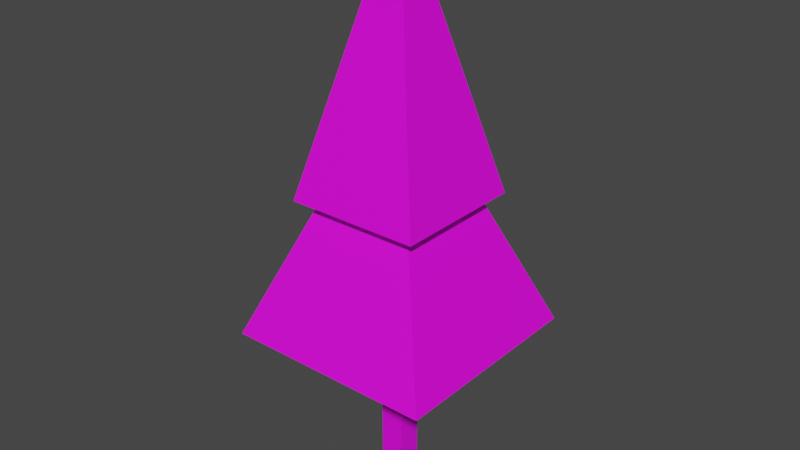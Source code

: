 # Source: pinetree.blend  (saved by Blender 2.93.21; exported with 4.5.12 LTS)
import bpy
from mathutils import Matrix  # noqa: F401  (used for matrix-valued properties, if any)

bpy.ops.wm.read_factory_settings(use_empty=True)
scene = bpy.context.scene
scene.name = 'Scene'

# ---- collections
col_collection = bpy.data.collections.new('Collection'); scene.collection.children.link(col_collection)

# ---- images (referenced by path relative to the original .blend; pixels are not part of the script)
import os
ASSET_DIR = os.environ.get("B2B_ASSET_DIR", "")  # directory of the original .blend (textures are referenced by path, not embedded)
HERE = os.path.dirname(os.path.abspath(__file__))  # packed textures are extracted next to this script under _unpacked/

def load_image(name, relpath, width, height, colorspace="sRGB"):
    """Load a texture the original file referenced (path relative to the .blend, or extracted next to this script)."""
    p = next((c for c in (os.path.join(HERE, relpath), os.path.join(ASSET_DIR, relpath)) if relpath and os.path.exists(c)), "")
    if p:
        img = bpy.data.images.load(p, check_existing=True)
        img.name = name
    else:  # same state as the original file: an image datablock whose file is absent (Cycles renders it pink)
        img = bpy.data.images.new(name, width, height)
        img.source = "FILE"
        img.filepath = "//" + (relpath or name)
    img.colorspace_settings.name = colorspace
    return img
img_treetexture = load_image('TreeTexture', 'TreeTexture.png', 1024, 1024, 'sRGB')

# ---- materials (node trees are filled in below, after node groups)
mat_treematerial = bpy.data.materials.new('TreeMaterial')
mat_treematerial.use_transparent_shadow = False

# ---- material node trees
mat_treematerial.use_nodes = True; mat_treematerial.node_tree.nodes.clear()
_N = mat_treematerial.node_tree.nodes; _L = mat_treematerial.node_tree.links
n0 = _N.new('ShaderNodeBsdfPrincipled'); n0.name = 'Principled BSDF'; n0.location = (10, 300)
n0.distribution = 'GGX'
n0.subsurface_method = 'BURLEY'
n0.inputs[3].default_value = 1.45
n0.inputs[27].default_value = (0.0, 0.0, 0.0, 1.0)
n0.inputs[28].default_value = 1.0
n1 = _N.new('ShaderNodeOutputMaterial'); n1.name = 'Material Output'; n1.location = (300, 300)
n2 = _N.new('ShaderNodeTexImage'); n2.name = 'Image Texture'; n2.location = (-280, 280)
n2.image = img_treetexture
_L.new(n0.outputs[0], n1.inputs[0])
_L.new(n2.outputs[0], n0.inputs[0])
n1.is_active_output = True

# ---- world
world_world = bpy.data.worlds.new('World'); scene.world = world_world
world_world.use_nodes = True; world_world.node_tree.nodes.clear()
_N = world_world.node_tree.nodes; _L = world_world.node_tree.links
n0 = _N.new('ShaderNodeOutputWorld'); n0.name = 'World Output'; n0.location = (300, 300)
n1 = _N.new('ShaderNodeBackground'); n1.name = 'Background'; n1.location = (10, 300)
n1.inputs[0].default_value = (0.05088, 0.05088, 0.05088, 1.0)
_L.new(n1.outputs[0], n0.inputs[0])
n0.is_active_output = True
world_world.color = (0.05088, 0.05088, 0.05088)
world_world.use_sun_shadow = False
world_world.sun_shadow_jitter_overblur = 0.0

# ---- meshes
me_tree = bpy.data.meshes.new('Tree')
me_tree.from_pydata([(-0.007002, -0.007002, -0.0007681), (-0.007002, -0.007002, 0.2927), (-0.007002, 0.007002, -0.0007681), (-0.007002, 0.007002, 0.2927), (0.007002, -0.007002, -0.0007681), (0.007002, -0.007002, 0.2927), (0.007002, 0.007002, -0.0007681), (0.007002, 0.007002, 0.2927), (-0.03865, -0.03865, 0.1722), (-0.003568, -0.003568, 0.3125), (-0.03865, 0.03865, 0.1722), (-0.003568, 0.003568, 0.3125), (0.03865, -0.03865, 0.1722), (0.003568, -0.003568, 0.3125), (0.03865, 0.03865, 0.1722), (0.003568, 0.003568, 0.3125), (-0.0606, -0.0606, 0.09404), (-0.003568, -0.003568, 0.2344), (-0.0606, 0.0606, 0.09404), (-0.003568, 0.003568, 0.2344), (0.0606, -0.0606, 0.09404), (0.003568, -0.003568, 0.2344), (0.0606, 0.0606, 0.09404), (0.003568, 0.003568, 0.2344)], [], [(0, 1, 3, 2), (2, 3, 7, 6), (6, 7, 5, 4), (4, 5, 1, 0), (2, 6, 4, 0), (7, 3, 1, 5), (8, 9, 11, 10), (10, 11, 15, 14), (14, 15, 13, 12), (12, 13, 9, 8), (10, 14, 12, 8), (15, 11, 9, 13), (16, 17, 19, 18), (18, 19, 23, 22), (22, 23, 21, 20), (20, 21, 17, 16), (18, 22, 20, 16), (23, 19, 17, 21)])
_uv = me_tree.uv_layers.new(name='UVMap')
_uv.uv.foreach_set('vector', [0.9344, 0.0, 0.9344, 0.3755, 0.8766, 0.3755, 0.8766, 0.0, 0.1538, 0.0, 0.1538, 1.0, 0.0, 1.0, 1.192e-07, 0.0, 0.3077, 0.0, 0.3077, 1.0, 0.1538, 1.0, 0.1538, 0.0, 0.8766, 0.0, 0.8766, 0.3755, 0.8189, 0.3755, 0.8189, 0.0, 0.6154, 0.1538, 0.7692, 0.1538, 0.7692, 0.3077, 0.6154, 0.3077, 0.8189, 0.3755, 0.8766, 0.3755, 0.8766, 0.4333, 0.8189, 0.4333, 0.6796, 0.6377, 0.8591, 0.7825, 0.8591, 0.8119, 0.6796, 0.9566, 0.5, 0.6377, 0.6447, 0.493, 0.6742, 0.493, 0.8189, 0.6377, 0.8189, 0.6377, 0.6742, 0.493, 0.6742, 0.4636, 0.8189, 0.3189, 0.5, 0.6377, 0.6796, 0.7825, 0.6796, 0.8119, 0.5, 0.9566, 0.5, 0.0, 0.8189, 0.0, 0.8189, 0.3189, 0.5, 0.3189, 0.6742, 0.493, 0.6447, 0.493, 0.6447, 0.4636, 0.6742, 0.4636, 0.5, 0.5, 0.2647, 0.2647, 0.2647, 0.2353, 0.5, 0.0, 0.5, 0.0, 0.2647, 0.2353, 0.2353, 0.2353, 0.0, 0.0, 0.0, 0.0, 0.2353, 0.2353, 0.2353, 0.2647, 0.0, 0.5, 0.0, 0.5, 0.2353, 0.2647, 0.2647, 0.2647, 0.5, 0.5, 0.0, 0.5, 0.5, 0.5, 0.5, 1.0, 0.0, 1.0, 0.2353, 0.2353, 0.2647, 0.2353, 0.2647, 0.2647, 0.2353, 0.2647])
me_tree.materials.append(mat_treematerial)
me_tree.use_remesh_fix_poles = True
me_tree.use_remesh_preserve_attributes = False
me_tree.update()

# ---- objects
ob_tree = bpy.data.objects.new('Tree', me_tree)

# ---- transforms, parenting, visibility, modifiers, constraints
ob_tree.location = (0.0, 0.0, 0.0)

# ---- collection membership
col_collection.objects.link(ob_tree)

# ---- scene / render settings (as saved in the file)
scene.frame_start = 1; scene.frame_end = 250; scene.frame_set(0)
scene.render.engine = 'BLENDER_EEVEE_NEXT'
scene.cycles.use_denoising = False
scene.cycles.samples = 128
scene.cycles.sampling_pattern = 'TABULATED_SOBOL'
scene.cycles.use_adaptive_sampling = False
scene.cycles.use_light_tree = False
scene.view_settings.view_transform = 'Filmic'
bpy.context.view_layer.update()

# ---- added for rendering (the .blend has no active camera and no usable light): camera, sun
cam_auto = bpy.data.cameras.new('AutoCamera')
cam_auto.lens = 50.0
cam_auto.sensor_width = 36.0
cam_auto.clip_end = 1000.0
ob_auto_camera = bpy.data.objects.new('AutoCamera', cam_auto)
scene.collection.objects.link(ob_auto_camera)
ob_auto_camera.location = (0.330416, -0.3965, 0.420215)
ob_auto_camera.rotation_euler = (1.09748, -7.21219e-08, 0.694738)
scene.camera = ob_auto_camera
light_auto_sun = bpy.data.lights.new('AutoSun', 'SUN')
light_auto_sun.energy = 3.0
light_auto_sun.angle = 0.0523599
ob_auto_sun = bpy.data.objects.new('AutoSun', light_auto_sun)
scene.collection.objects.link(ob_auto_sun)
ob_auto_sun.rotation_euler = (0.872665, 0.174533, 0.523599)
bpy.context.view_layer.update()

